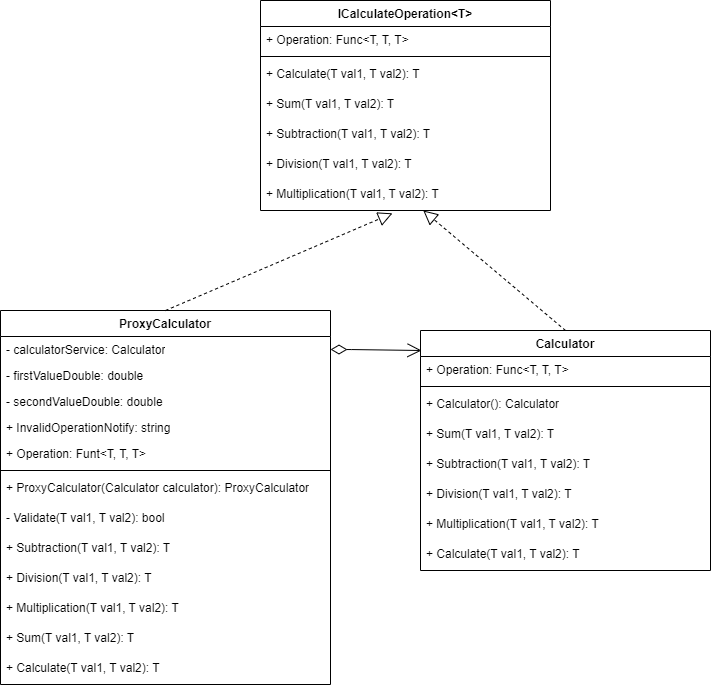

The diagram above was exported from draw.io. Its source (the exported page's mxGraphModel, read from the mxfile embedded in the PNG):
<mxGraphModel dx="712" dy="1080" grid="1" gridSize="10" guides="1" tooltips="1" connect="1" arrows="1" fold="1" page="1" pageScale="1" pageWidth="827" pageHeight="1169" math="0" shadow="0">
  <root>
    <mxCell id="WIyWlLk6GJQsqaUBKTNV-0" />
    <mxCell id="WIyWlLk6GJQsqaUBKTNV-1" parent="WIyWlLk6GJQsqaUBKTNV-0" />
    <mxCell id="oHlTQbIozU5WX8D-hs0o-0" value="ICalculateOperation&amp;lt;T&amp;gt;" style="swimlane;fontStyle=1;align=center;verticalAlign=top;childLayout=stackLayout;horizontal=1;startSize=26;horizontalStack=0;resizeParent=1;resizeParentMax=0;resizeLast=0;collapsible=1;marginBottom=0;whiteSpace=wrap;html=1;" vertex="1" parent="WIyWlLk6GJQsqaUBKTNV-1">
      <mxGeometry x="319" y="20" width="290" height="210" as="geometry" />
    </mxCell>
    <mxCell id="oHlTQbIozU5WX8D-hs0o-1" value="+ Operation: Func&amp;lt;T, T, T&amp;gt;" style="text;strokeColor=none;fillColor=none;align=left;verticalAlign=top;spacingLeft=4;spacingRight=4;overflow=hidden;rotatable=0;points=[[0,0.5],[1,0.5]];portConstraint=eastwest;whiteSpace=wrap;html=1;" vertex="1" parent="oHlTQbIozU5WX8D-hs0o-0">
      <mxGeometry y="26" width="290" height="26" as="geometry" />
    </mxCell>
    <mxCell id="oHlTQbIozU5WX8D-hs0o-2" value="" style="line;strokeWidth=1;fillColor=none;align=left;verticalAlign=middle;spacingTop=-1;spacingLeft=3;spacingRight=3;rotatable=0;labelPosition=right;points=[];portConstraint=eastwest;strokeColor=inherit;" vertex="1" parent="oHlTQbIozU5WX8D-hs0o-0">
      <mxGeometry y="52" width="290" height="8" as="geometry" />
    </mxCell>
    <mxCell id="oHlTQbIozU5WX8D-hs0o-3" value="+ Calculate(T val1, T val2): T" style="text;strokeColor=none;fillColor=none;align=left;verticalAlign=top;spacingLeft=4;spacingRight=4;overflow=hidden;rotatable=0;points=[[0,0.5],[1,0.5]];portConstraint=eastwest;whiteSpace=wrap;html=1;" vertex="1" parent="oHlTQbIozU5WX8D-hs0o-0">
      <mxGeometry y="60" width="290" height="30" as="geometry" />
    </mxCell>
    <mxCell id="oHlTQbIozU5WX8D-hs0o-4" value="+ Sum(T val1, T val2): T" style="text;strokeColor=none;fillColor=none;align=left;verticalAlign=top;spacingLeft=4;spacingRight=4;overflow=hidden;rotatable=0;points=[[0,0.5],[1,0.5]];portConstraint=eastwest;whiteSpace=wrap;html=1;" vertex="1" parent="oHlTQbIozU5WX8D-hs0o-0">
      <mxGeometry y="90" width="290" height="30" as="geometry" />
    </mxCell>
    <mxCell id="oHlTQbIozU5WX8D-hs0o-5" value="+ Subtraction(T val1, T val2): T" style="text;strokeColor=none;fillColor=none;align=left;verticalAlign=top;spacingLeft=4;spacingRight=4;overflow=hidden;rotatable=0;points=[[0,0.5],[1,0.5]];portConstraint=eastwest;whiteSpace=wrap;html=1;" vertex="1" parent="oHlTQbIozU5WX8D-hs0o-0">
      <mxGeometry y="120" width="290" height="30" as="geometry" />
    </mxCell>
    <mxCell id="oHlTQbIozU5WX8D-hs0o-6" value="+ Division(T val1, T val2): T" style="text;strokeColor=none;fillColor=none;align=left;verticalAlign=top;spacingLeft=4;spacingRight=4;overflow=hidden;rotatable=0;points=[[0,0.5],[1,0.5]];portConstraint=eastwest;whiteSpace=wrap;html=1;" vertex="1" parent="oHlTQbIozU5WX8D-hs0o-0">
      <mxGeometry y="150" width="290" height="30" as="geometry" />
    </mxCell>
    <mxCell id="oHlTQbIozU5WX8D-hs0o-7" value="+ Multiplication(T val1, T val2): T" style="text;strokeColor=none;fillColor=none;align=left;verticalAlign=top;spacingLeft=4;spacingRight=4;overflow=hidden;rotatable=0;points=[[0,0.5],[1,0.5]];portConstraint=eastwest;whiteSpace=wrap;html=1;" vertex="1" parent="oHlTQbIozU5WX8D-hs0o-0">
      <mxGeometry y="180" width="290" height="30" as="geometry" />
    </mxCell>
    <mxCell id="oHlTQbIozU5WX8D-hs0o-8" value="Calculator" style="swimlane;fontStyle=1;align=center;verticalAlign=top;childLayout=stackLayout;horizontal=1;startSize=26;horizontalStack=0;resizeParent=1;resizeParentMax=0;resizeLast=0;collapsible=1;marginBottom=0;whiteSpace=wrap;html=1;" vertex="1" parent="WIyWlLk6GJQsqaUBKTNV-1">
      <mxGeometry x="479" y="350" width="290" height="240" as="geometry" />
    </mxCell>
    <mxCell id="oHlTQbIozU5WX8D-hs0o-9" value="+ Operation: Func&amp;lt;T, T, T&amp;gt;" style="text;strokeColor=none;fillColor=none;align=left;verticalAlign=top;spacingLeft=4;spacingRight=4;overflow=hidden;rotatable=0;points=[[0,0.5],[1,0.5]];portConstraint=eastwest;whiteSpace=wrap;html=1;" vertex="1" parent="oHlTQbIozU5WX8D-hs0o-8">
      <mxGeometry y="26" width="290" height="26" as="geometry" />
    </mxCell>
    <mxCell id="oHlTQbIozU5WX8D-hs0o-10" value="" style="line;strokeWidth=1;fillColor=none;align=left;verticalAlign=middle;spacingTop=-1;spacingLeft=3;spacingRight=3;rotatable=0;labelPosition=right;points=[];portConstraint=eastwest;strokeColor=inherit;" vertex="1" parent="oHlTQbIozU5WX8D-hs0o-8">
      <mxGeometry y="52" width="290" height="8" as="geometry" />
    </mxCell>
    <mxCell id="oHlTQbIozU5WX8D-hs0o-11" value="+ Calculator(): Calculator" style="text;strokeColor=none;fillColor=none;align=left;verticalAlign=top;spacingLeft=4;spacingRight=4;overflow=hidden;rotatable=0;points=[[0,0.5],[1,0.5]];portConstraint=eastwest;whiteSpace=wrap;html=1;" vertex="1" parent="oHlTQbIozU5WX8D-hs0o-8">
      <mxGeometry y="60" width="290" height="30" as="geometry" />
    </mxCell>
    <mxCell id="oHlTQbIozU5WX8D-hs0o-12" value="+ Sum(T val1, T val2): T" style="text;strokeColor=none;fillColor=none;align=left;verticalAlign=top;spacingLeft=4;spacingRight=4;overflow=hidden;rotatable=0;points=[[0,0.5],[1,0.5]];portConstraint=eastwest;whiteSpace=wrap;html=1;" vertex="1" parent="oHlTQbIozU5WX8D-hs0o-8">
      <mxGeometry y="90" width="290" height="30" as="geometry" />
    </mxCell>
    <mxCell id="oHlTQbIozU5WX8D-hs0o-13" value="+ Subtraction(T val1, T val2): T" style="text;strokeColor=none;fillColor=none;align=left;verticalAlign=top;spacingLeft=4;spacingRight=4;overflow=hidden;rotatable=0;points=[[0,0.5],[1,0.5]];portConstraint=eastwest;whiteSpace=wrap;html=1;" vertex="1" parent="oHlTQbIozU5WX8D-hs0o-8">
      <mxGeometry y="120" width="290" height="30" as="geometry" />
    </mxCell>
    <mxCell id="oHlTQbIozU5WX8D-hs0o-14" value="+ Division(T val1, T val2): T" style="text;strokeColor=none;fillColor=none;align=left;verticalAlign=top;spacingLeft=4;spacingRight=4;overflow=hidden;rotatable=0;points=[[0,0.5],[1,0.5]];portConstraint=eastwest;whiteSpace=wrap;html=1;" vertex="1" parent="oHlTQbIozU5WX8D-hs0o-8">
      <mxGeometry y="150" width="290" height="30" as="geometry" />
    </mxCell>
    <mxCell id="oHlTQbIozU5WX8D-hs0o-15" value="+ Multiplication(T val1, T val2): T" style="text;strokeColor=none;fillColor=none;align=left;verticalAlign=top;spacingLeft=4;spacingRight=4;overflow=hidden;rotatable=0;points=[[0,0.5],[1,0.5]];portConstraint=eastwest;whiteSpace=wrap;html=1;" vertex="1" parent="oHlTQbIozU5WX8D-hs0o-8">
      <mxGeometry y="180" width="290" height="30" as="geometry" />
    </mxCell>
    <mxCell id="oHlTQbIozU5WX8D-hs0o-28" value="+ Calculate(T val1, T val2): T" style="text;strokeColor=none;fillColor=none;align=left;verticalAlign=top;spacingLeft=4;spacingRight=4;overflow=hidden;rotatable=0;points=[[0,0.5],[1,0.5]];portConstraint=eastwest;whiteSpace=wrap;html=1;" vertex="1" parent="oHlTQbIozU5WX8D-hs0o-8">
      <mxGeometry y="210" width="290" height="30" as="geometry" />
    </mxCell>
    <mxCell id="oHlTQbIozU5WX8D-hs0o-16" value="" style="endArrow=block;dashed=1;endFill=0;endSize=12;html=1;rounded=0;exitX=0.5;exitY=0;exitDx=0;exitDy=0;" edge="1" parent="WIyWlLk6GJQsqaUBKTNV-1" source="oHlTQbIozU5WX8D-hs0o-8" target="oHlTQbIozU5WX8D-hs0o-7">
      <mxGeometry width="160" relative="1" as="geometry">
        <mxPoint x="549" y="300" as="sourcePoint" />
        <mxPoint x="709" y="300" as="targetPoint" />
      </mxGeometry>
    </mxCell>
    <mxCell id="oHlTQbIozU5WX8D-hs0o-17" value="ProxyCalculator" style="swimlane;fontStyle=1;align=center;verticalAlign=top;childLayout=stackLayout;horizontal=1;startSize=26;horizontalStack=0;resizeParent=1;resizeParentMax=0;resizeLast=0;collapsible=1;marginBottom=0;whiteSpace=wrap;html=1;" vertex="1" parent="WIyWlLk6GJQsqaUBKTNV-1">
      <mxGeometry x="59" y="330" width="330" height="374" as="geometry" />
    </mxCell>
    <mxCell id="oHlTQbIozU5WX8D-hs0o-18" value="- calculatorService: Calculator" style="text;strokeColor=none;fillColor=none;align=left;verticalAlign=top;spacingLeft=4;spacingRight=4;overflow=hidden;rotatable=0;points=[[0,0.5],[1,0.5]];portConstraint=eastwest;whiteSpace=wrap;html=1;" vertex="1" parent="oHlTQbIozU5WX8D-hs0o-17">
      <mxGeometry y="26" width="330" height="26" as="geometry" />
    </mxCell>
    <mxCell id="oHlTQbIozU5WX8D-hs0o-25" value="- firstValueDouble: double" style="text;strokeColor=none;fillColor=none;align=left;verticalAlign=top;spacingLeft=4;spacingRight=4;overflow=hidden;rotatable=0;points=[[0,0.5],[1,0.5]];portConstraint=eastwest;whiteSpace=wrap;html=1;" vertex="1" parent="oHlTQbIozU5WX8D-hs0o-17">
      <mxGeometry y="52" width="330" height="26" as="geometry" />
    </mxCell>
    <mxCell id="oHlTQbIozU5WX8D-hs0o-26" value="- secondValueDouble: double" style="text;strokeColor=none;fillColor=none;align=left;verticalAlign=top;spacingLeft=4;spacingRight=4;overflow=hidden;rotatable=0;points=[[0,0.5],[1,0.5]];portConstraint=eastwest;whiteSpace=wrap;html=1;" vertex="1" parent="oHlTQbIozU5WX8D-hs0o-17">
      <mxGeometry y="78" width="330" height="26" as="geometry" />
    </mxCell>
    <mxCell id="oHlTQbIozU5WX8D-hs0o-27" value="+ InvalidOperationNotify: string" style="text;strokeColor=none;fillColor=none;align=left;verticalAlign=top;spacingLeft=4;spacingRight=4;overflow=hidden;rotatable=0;points=[[0,0.5],[1,0.5]];portConstraint=eastwest;whiteSpace=wrap;html=1;" vertex="1" parent="oHlTQbIozU5WX8D-hs0o-17">
      <mxGeometry y="104" width="330" height="26" as="geometry" />
    </mxCell>
    <mxCell id="oHlTQbIozU5WX8D-hs0o-29" value="+ Operation: Funt&amp;lt;T, T, T&amp;gt;" style="text;strokeColor=none;fillColor=none;align=left;verticalAlign=top;spacingLeft=4;spacingRight=4;overflow=hidden;rotatable=0;points=[[0,0.5],[1,0.5]];portConstraint=eastwest;whiteSpace=wrap;html=1;" vertex="1" parent="oHlTQbIozU5WX8D-hs0o-17">
      <mxGeometry y="130" width="330" height="26" as="geometry" />
    </mxCell>
    <mxCell id="oHlTQbIozU5WX8D-hs0o-19" value="" style="line;strokeWidth=1;fillColor=none;align=left;verticalAlign=middle;spacingTop=-1;spacingLeft=3;spacingRight=3;rotatable=0;labelPosition=right;points=[];portConstraint=eastwest;strokeColor=inherit;" vertex="1" parent="oHlTQbIozU5WX8D-hs0o-17">
      <mxGeometry y="156" width="330" height="8" as="geometry" />
    </mxCell>
    <mxCell id="oHlTQbIozU5WX8D-hs0o-20" value="+ ProxyCalculator(Calculator calculator): ProxyCalculator" style="text;strokeColor=none;fillColor=none;align=left;verticalAlign=top;spacingLeft=4;spacingRight=4;overflow=hidden;rotatable=0;points=[[0,0.5],[1,0.5]];portConstraint=eastwest;whiteSpace=wrap;html=1;" vertex="1" parent="oHlTQbIozU5WX8D-hs0o-17">
      <mxGeometry y="164" width="330" height="30" as="geometry" />
    </mxCell>
    <mxCell id="oHlTQbIozU5WX8D-hs0o-21" value="- Validate(T val1, T val2): bool" style="text;strokeColor=none;fillColor=none;align=left;verticalAlign=top;spacingLeft=4;spacingRight=4;overflow=hidden;rotatable=0;points=[[0,0.5],[1,0.5]];portConstraint=eastwest;whiteSpace=wrap;html=1;" vertex="1" parent="oHlTQbIozU5WX8D-hs0o-17">
      <mxGeometry y="194" width="330" height="30" as="geometry" />
    </mxCell>
    <mxCell id="oHlTQbIozU5WX8D-hs0o-22" value="+ Subtraction(T val1, T val2): T" style="text;strokeColor=none;fillColor=none;align=left;verticalAlign=top;spacingLeft=4;spacingRight=4;overflow=hidden;rotatable=0;points=[[0,0.5],[1,0.5]];portConstraint=eastwest;whiteSpace=wrap;html=1;" vertex="1" parent="oHlTQbIozU5WX8D-hs0o-17">
      <mxGeometry y="224" width="330" height="30" as="geometry" />
    </mxCell>
    <mxCell id="oHlTQbIozU5WX8D-hs0o-23" value="+ Division(T val1, T val2): T" style="text;strokeColor=none;fillColor=none;align=left;verticalAlign=top;spacingLeft=4;spacingRight=4;overflow=hidden;rotatable=0;points=[[0,0.5],[1,0.5]];portConstraint=eastwest;whiteSpace=wrap;html=1;" vertex="1" parent="oHlTQbIozU5WX8D-hs0o-17">
      <mxGeometry y="254" width="330" height="30" as="geometry" />
    </mxCell>
    <mxCell id="oHlTQbIozU5WX8D-hs0o-24" value="+ Multiplication(T val1, T val2): T" style="text;strokeColor=none;fillColor=none;align=left;verticalAlign=top;spacingLeft=4;spacingRight=4;overflow=hidden;rotatable=0;points=[[0,0.5],[1,0.5]];portConstraint=eastwest;whiteSpace=wrap;html=1;" vertex="1" parent="oHlTQbIozU5WX8D-hs0o-17">
      <mxGeometry y="284" width="330" height="30" as="geometry" />
    </mxCell>
    <mxCell id="oHlTQbIozU5WX8D-hs0o-30" value="+ Sum(T val1, T val2): T" style="text;strokeColor=none;fillColor=none;align=left;verticalAlign=top;spacingLeft=4;spacingRight=4;overflow=hidden;rotatable=0;points=[[0,0.5],[1,0.5]];portConstraint=eastwest;whiteSpace=wrap;html=1;" vertex="1" parent="oHlTQbIozU5WX8D-hs0o-17">
      <mxGeometry y="314" width="330" height="30" as="geometry" />
    </mxCell>
    <mxCell id="oHlTQbIozU5WX8D-hs0o-31" value="+ Calculate(T val1, T val2): T" style="text;strokeColor=none;fillColor=none;align=left;verticalAlign=top;spacingLeft=4;spacingRight=4;overflow=hidden;rotatable=0;points=[[0,0.5],[1,0.5]];portConstraint=eastwest;whiteSpace=wrap;html=1;" vertex="1" parent="oHlTQbIozU5WX8D-hs0o-17">
      <mxGeometry y="344" width="330" height="30" as="geometry" />
    </mxCell>
    <mxCell id="oHlTQbIozU5WX8D-hs0o-32" value="" style="endArrow=open;html=1;endSize=12;startArrow=diamondThin;startSize=14;startFill=0;edgeStyle=orthogonalEdgeStyle;align=left;verticalAlign=bottom;rounded=0;exitX=1;exitY=0.5;exitDx=0;exitDy=0;" edge="1" parent="WIyWlLk6GJQsqaUBKTNV-1" source="oHlTQbIozU5WX8D-hs0o-18">
      <mxGeometry x="-1" y="3" relative="1" as="geometry">
        <mxPoint x="389" y="450" as="sourcePoint" />
        <mxPoint x="480" y="370" as="targetPoint" />
        <Array as="points">
          <mxPoint x="410" y="369" />
          <mxPoint x="410" y="370" />
        </Array>
      </mxGeometry>
    </mxCell>
    <mxCell id="oHlTQbIozU5WX8D-hs0o-34" value="" style="endArrow=block;dashed=1;endFill=0;endSize=12;html=1;rounded=0;exitX=0.5;exitY=0;exitDx=0;exitDy=0;entryX=0.455;entryY=1.094;entryDx=0;entryDy=0;entryPerimeter=0;" edge="1" parent="WIyWlLk6GJQsqaUBKTNV-1" source="oHlTQbIozU5WX8D-hs0o-17" target="oHlTQbIozU5WX8D-hs0o-7">
      <mxGeometry width="160" relative="1" as="geometry">
        <mxPoint x="634" y="360" as="sourcePoint" />
        <mxPoint x="492" y="240" as="targetPoint" />
      </mxGeometry>
    </mxCell>
  </root>
</mxGraphModel>